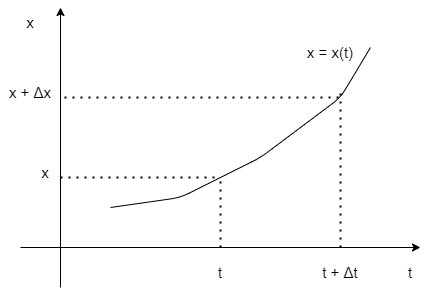

The diagram above was exported from draw.io. Its source (the exported page's mxGraphModel, read from the mxfile embedded in the PNG):
<mxGraphModel dx="556" dy="1145" grid="1" gridSize="10" guides="1" tooltips="1" connect="1" arrows="1" fold="1" page="1" pageScale="1" pageWidth="827" pageHeight="1169" math="0" shadow="0">
  <root>
    <mxCell id="0" />
    <mxCell id="1" parent="0" />
    <mxCell id="2" value="" style="endArrow=classic;html=1;" edge="1" parent="1">
      <mxGeometry width="50" height="50" relative="1" as="geometry">
        <mxPoint x="120" y="640" as="sourcePoint" />
        <mxPoint x="120" y="360" as="targetPoint" />
      </mxGeometry>
    </mxCell>
    <mxCell id="3" value="" style="endArrow=classic;html=1;" edge="1" parent="1">
      <mxGeometry width="50" height="50" relative="1" as="geometry">
        <mxPoint x="80" y="600" as="sourcePoint" />
        <mxPoint x="480" y="600" as="targetPoint" />
      </mxGeometry>
    </mxCell>
    <mxCell id="4" value="" style="endArrow=none;html=1;" edge="1" parent="1">
      <mxGeometry width="50" height="50" relative="1" as="geometry">
        <mxPoint x="170" y="560" as="sourcePoint" />
        <mxPoint x="430" y="400" as="targetPoint" />
        <Array as="points">
          <mxPoint x="240" y="550" />
          <mxPoint x="320" y="510" />
          <mxPoint x="400" y="450" />
        </Array>
      </mxGeometry>
    </mxCell>
    <mxCell id="5" value="" style="endArrow=none;dashed=1;html=1;dashPattern=1 3;strokeWidth=2;" edge="1" parent="1">
      <mxGeometry width="50" height="50" relative="1" as="geometry">
        <mxPoint x="280" y="600" as="sourcePoint" />
        <mxPoint x="280" y="530" as="targetPoint" />
      </mxGeometry>
    </mxCell>
    <mxCell id="6" value="" style="endArrow=none;dashed=1;html=1;dashPattern=1 3;strokeWidth=2;" edge="1" parent="1">
      <mxGeometry width="50" height="50" relative="1" as="geometry">
        <mxPoint x="400" y="600" as="sourcePoint" />
        <mxPoint x="400" y="440" as="targetPoint" />
      </mxGeometry>
    </mxCell>
    <mxCell id="7" value="" style="endArrow=none;dashed=1;html=1;dashPattern=1 3;strokeWidth=2;" edge="1" parent="1">
      <mxGeometry width="50" height="50" relative="1" as="geometry">
        <mxPoint x="124" y="450" as="sourcePoint" />
        <mxPoint x="400" y="450" as="targetPoint" />
      </mxGeometry>
    </mxCell>
    <mxCell id="8" value="" style="endArrow=none;dashed=1;html=1;dashPattern=1 3;strokeWidth=2;" edge="1" parent="1">
      <mxGeometry width="50" height="50" relative="1" as="geometry">
        <mxPoint x="120" y="530" as="sourcePoint" />
        <mxPoint x="280" y="530" as="targetPoint" />
      </mxGeometry>
    </mxCell>
    <mxCell id="9" value="&lt;font style=&quot;font-size: 15px;&quot;&gt;t&lt;/font&gt;" style="text;strokeColor=none;align=center;fillColor=none;html=1;verticalAlign=middle;whiteSpace=wrap;rounded=0;" vertex="1" parent="1">
      <mxGeometry x="250" y="610" width="60" height="30" as="geometry" />
    </mxCell>
    <mxCell id="10" value="&lt;font style=&quot;font-size: 15px;&quot;&gt;t&lt;/font&gt;" style="text;strokeColor=none;align=center;fillColor=none;html=1;verticalAlign=middle;whiteSpace=wrap;rounded=0;" vertex="1" parent="1">
      <mxGeometry x="440" y="610" width="60" height="30" as="geometry" />
    </mxCell>
    <mxCell id="11" value="&lt;font style=&quot;font-size: 15px;&quot;&gt;t + Δt&lt;/font&gt;" style="text;strokeColor=none;align=center;fillColor=none;html=1;verticalAlign=middle;whiteSpace=wrap;rounded=0;" vertex="1" parent="1">
      <mxGeometry x="370" y="610" width="60" height="30" as="geometry" />
    </mxCell>
    <mxCell id="12" value="&lt;span style=&quot;font-size: 15px;&quot;&gt;x&lt;/span&gt;" style="text;strokeColor=none;align=center;fillColor=none;html=1;verticalAlign=middle;whiteSpace=wrap;rounded=0;" vertex="1" parent="1">
      <mxGeometry x="60" y="360" width="60" height="30" as="geometry" />
    </mxCell>
    <mxCell id="13" value="&lt;span style=&quot;font-size: 15px;&quot;&gt;x + Δx&lt;/span&gt;" style="text;strokeColor=none;align=center;fillColor=none;html=1;verticalAlign=middle;whiteSpace=wrap;rounded=0;" vertex="1" parent="1">
      <mxGeometry x="60" y="430" width="60" height="30" as="geometry" />
    </mxCell>
    <mxCell id="14" value="&lt;span style=&quot;font-size: 15px;&quot;&gt;x&lt;/span&gt;" style="text;strokeColor=none;align=center;fillColor=none;html=1;verticalAlign=middle;whiteSpace=wrap;rounded=0;" vertex="1" parent="1">
      <mxGeometry x="90" y="510" width="30" height="30" as="geometry" />
    </mxCell>
    <mxCell id="16" value="&lt;span style=&quot;font-size: 15px;&quot;&gt;x = x(t)&lt;/span&gt;" style="text;strokeColor=none;align=center;fillColor=none;html=1;verticalAlign=middle;whiteSpace=wrap;rounded=0;" vertex="1" parent="1">
      <mxGeometry x="360" y="390" width="60" height="30" as="geometry" />
    </mxCell>
  </root>
</mxGraphModel>